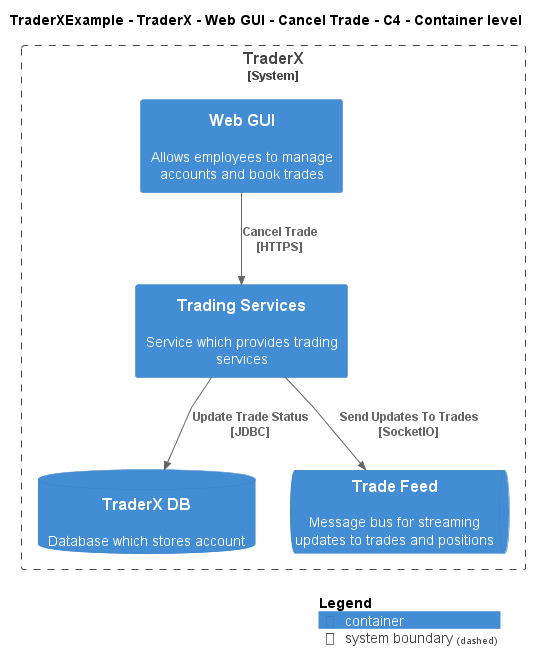

The diagram above was rendered by PlantUML. Its source (embedded in the PNG):
@startuml
!include ..\..\..\..\..\..\..\.c4s\C4_Container.puml

AddElementTag("c4interflow:lifecycle:new", $bgColor=green, $fontColor=#ffffff, $borderColor=green, $shadowing="False")
AddElementTag("c4interflow:lifecycle:changed", $bgColor=orange, $fontColor=#ffffff, $borderColor=orange, $shadowing="False")
AddElementTag("c4interflow:lifecycle:removed", $bgColor=red, $fontColor=#ffffff, $borderColor=red, $shadowing="False")

AddRelTag("c4interflow:lifecycle:new", $textColor=green, $lineColor=green)
AddRelTag("c4interflow:lifecycle:changed", $textColor=orange, $lineColor=orange)
AddRelTag("c4interflow:lifecycle:removed", $textColor=red, $lineColor=red)

SHOW_PERSON_PORTRAIT()
LAYOUT_TOP_DOWN()

skinparam linetype polyline

title TraderXExample - TraderX - Web GUI - Cancel Trade - C4 - Container level


System_Boundary(TraderXExample.SoftwareSystems.TraderX, "TraderX") {
    Container(TraderXExample.SoftwareSystems.TraderX.Containers.WebGUI, "Web GUI", "", "Allows employees to manage accounts and book trades")
    Container(TraderXExample.SoftwareSystems.TraderX.Containers.TradingServices, "Trading Services", "", "Service which provides trading services")
    ContainerDb(TraderXExample.SoftwareSystems.TraderX.Containers.TraderXDB, "TraderX DB", "", "Database which stores account")
    ContainerQueue(TraderXExample.SoftwareSystems.TraderX.Containers.TradeFeed, "Trade Feed", "", "Message bus for streaming updates to trades and positions")
}

Rel(TraderXExample.SoftwareSystems.TraderX.Containers.WebGUI, TraderXExample.SoftwareSystems.TraderX.Containers.TradingServices, "Cancel Trade\n[HTTPS]", $tags='protocol:https')
Rel(TraderXExample.SoftwareSystems.TraderX.Containers.TradingServices, TraderXExample.SoftwareSystems.TraderX.Containers.TraderXDB, "Update Trade Status\n[JDBC]", $tags='protocol:jdbc')
Rel(TraderXExample.SoftwareSystems.TraderX.Containers.TradingServices, TraderXExample.SoftwareSystems.TraderX.Containers.TradeFeed, "Send Updates To Trades\n[SocketIO]", $tags='protocol:socketio')


SHOW_LEGEND()
@enduml